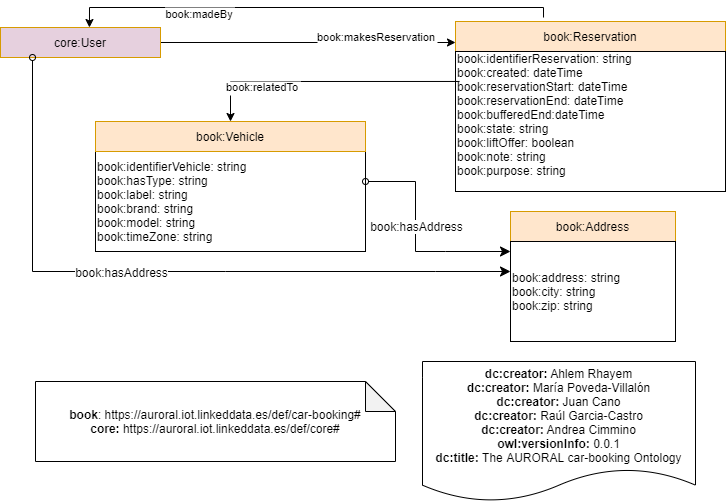

The diagram above was exported from draw.io. Its source (the exported page's mxGraphModel, read from the mxfile embedded in the PNG):
<mxGraphModel dx="2153" dy="1795" grid="1" gridSize="10" guides="1" tooltips="1" connect="1" arrows="1" fold="1" page="1" pageScale="1" pageWidth="827" pageHeight="1169" math="0" shadow="0">
  <root>
    <mxCell id="0" />
    <mxCell id="1" parent="0" />
    <mxCell id="gPk9N1OhDavFBoFfnbrE-4" value="&lt;div&gt;&lt;b&gt;dc:creator:&lt;/b&gt;&amp;nbsp;Ahlem Rhayem&lt;b&gt;&lt;br&gt;&lt;/b&gt;&lt;/div&gt;&lt;div&gt;&lt;b&gt;dc:creator:&lt;/b&gt;&amp;nbsp;María Poveda-Villalón&lt;/div&gt;&lt;div&gt;&lt;div&gt;&lt;b&gt;dc:creator:&lt;/b&gt;&amp;nbsp;Juan Cano&lt;/div&gt;&lt;/div&gt;&lt;div&gt;&lt;div&gt;&lt;b&gt;dc:creator:&lt;/b&gt;&amp;nbsp;Raúl Garcia-Castro&lt;/div&gt;&lt;/div&gt;&lt;div&gt;&lt;div&gt;&lt;b&gt;dc:creator:&lt;/b&gt;&amp;nbsp;Andrea Cimmino&lt;/div&gt;&lt;/div&gt;&lt;div&gt;&lt;b&gt;owl:versionInfo:&lt;/b&gt; 0.0.1&lt;/div&gt;&lt;div&gt;&lt;b&gt;dc:title:&lt;/b&gt; The AURORAL car-booking Ontology&lt;/div&gt;" style="shape=document;whiteSpace=wrap;html=1;boundedLbl=1;labelBackgroundColor=#ffffff;strokeColor=#000000;fontSize=12;fontColor=#000000;size=0.23333333333333334;" parent="1" vertex="1">
      <mxGeometry x="-313" y="200" width="273" height="140" as="geometry" />
    </mxCell>
    <mxCell id="gPk9N1OhDavFBoFfnbrE-7" value="&lt;div&gt;&lt;b&gt;book&lt;/b&gt;:&amp;nbsp;https://auroral.iot.linkeddata.es/def/car-booking#&lt;/div&gt;&lt;b&gt;core:&amp;nbsp;&lt;/b&gt;https://auroral.iot.linkeddata.es/def/core#" style="shape=note;whiteSpace=wrap;html=1;backgroundOutline=1;darkOpacity=0.05;" parent="1" vertex="1">
      <mxGeometry x="-700" y="220" width="360" height="80" as="geometry" />
    </mxCell>
    <mxCell id="gPk9N1OhDavFBoFfnbrE-9" value="book:identifierVehicle: string&lt;br&gt;book:hasType: string&lt;br&gt;book:label: string&lt;br&gt;book:brand: string&lt;br&gt;book:model: string&lt;br&gt;book:timeZone: string" style="rounded=0;whiteSpace=wrap;html=1;snapToPoint=1;points=[[0.1,0],[0.2,0],[0.3,0],[0.4,0],[0.5,0],[0.6,0],[0.7,0],[0.8,0],[0.9,0],[0,0.1],[0,0.3],[0,0.5],[0,0.7],[0,0.9],[0.1,1],[0.2,1],[0.3,1],[0.4,1],[0.5,1],[0.6,1],[0.7,1],[0.8,1],[0.9,1],[1,0.1],[1,0.3],[1,0.5],[1,0.7],[1,0.9]];align=left;" parent="1" vertex="1">
      <mxGeometry x="-640" y="-10" width="270" height="100" as="geometry" />
    </mxCell>
    <mxCell id="gPk9N1OhDavFBoFfnbrE-10" value="book:Vehicle" style="rounded=0;whiteSpace=wrap;html=1;snapToPoint=1;points=[[0.1,0],[0.2,0],[0.3,0],[0.4,0],[0.5,0],[0.6,0],[0.7,0],[0.8,0],[0.9,0],[0,0.1],[0,0.3],[0,0.5],[0,0.7],[0,0.9],[0.1,1],[0.2,1],[0.3,1],[0.4,1],[0.5,1],[0.6,1],[0.7,1],[0.8,1],[0.9,1],[1,0.1],[1,0.3],[1,0.5],[1,0.7],[1,0.9]];fillColor=#ffe6cc;strokeColor=#d79b00;shadow=0;" parent="1" vertex="1">
      <mxGeometry x="-640" y="-40" width="270" height="30" as="geometry" />
    </mxCell>
    <mxCell id="snNHeXXywmE0DaOTKSkb-2" value="book:Reservation" style="rounded=0;whiteSpace=wrap;html=1;snapToPoint=1;points=[[0.1,0],[0.2,0],[0.3,0],[0.4,0],[0.5,0],[0.6,0],[0.7,0],[0.8,0],[0.9,0],[0,0.1],[0,0.3],[0,0.5],[0,0.7],[0,0.9],[0.1,1],[0.2,1],[0.3,1],[0.4,1],[0.5,1],[0.6,1],[0.7,1],[0.8,1],[0.9,1],[1,0.1],[1,0.3],[1,0.5],[1,0.7],[1,0.9]];fillColor=#ffe6cc;strokeColor=#d79b00;shadow=0;" parent="1" vertex="1">
      <mxGeometry x="-280" y="-140" width="270" height="30" as="geometry" />
    </mxCell>
    <mxCell id="snNHeXXywmE0DaOTKSkb-5" value="book:makesReservation" style="edgeStyle=orthogonalEdgeStyle;rounded=0;orthogonalLoop=1;jettySize=auto;endArrow=classic;endFill=1;entryX=0;entryY=0.7;entryDx=0;entryDy=0;" parent="1" source="t8pC4BWFAhWbiUh7ZmZz-3" target="snNHeXXywmE0DaOTKSkb-2" edge="1">
      <mxGeometry x="0.4612" y="6" relative="1" as="geometry">
        <mxPoint x="-560" y="-41" as="targetPoint" />
        <mxPoint x="-469" y="100" as="sourcePoint" />
        <mxPoint as="offset" />
        <Array as="points" />
      </mxGeometry>
    </mxCell>
    <mxCell id="t8pC4BWFAhWbiUh7ZmZz-1" value="book:identifierReservation: string&lt;br&gt;book:created: dateTime&lt;br&gt;book:reservationStart: dateTime&lt;br&gt;book:reservationEnd: dateTime&lt;br&gt;book:bufferedEnd:dateTime&lt;br&gt;book:state: string&lt;br&gt;book:liftOffer: boolean&lt;br&gt;book:note: string&lt;br&gt;book:purpose: string&lt;br&gt;&amp;nbsp;" style="rounded=0;whiteSpace=wrap;html=1;snapToPoint=1;points=[[0.1,0],[0.2,0],[0.3,0],[0.4,0],[0.5,0],[0.6,0],[0.7,0],[0.8,0],[0.9,0],[0,0.1],[0,0.3],[0,0.5],[0,0.7],[0,0.9],[0.1,1],[0.2,1],[0.3,1],[0.4,1],[0.5,1],[0.6,1],[0.7,1],[0.8,1],[0.9,1],[1,0.1],[1,0.3],[1,0.5],[1,0.7],[1,0.9]];align=left;" parent="1" vertex="1">
      <mxGeometry x="-280" y="-110" width="270" height="140" as="geometry" />
    </mxCell>
    <mxCell id="t8pC4BWFAhWbiUh7ZmZz-3" value="core:User" style="rounded=0;whiteSpace=wrap;html=1;snapToPoint=1;points=[[0.1,0],[0.2,0],[0.3,0],[0.4,0],[0.5,0],[0.6,0],[0.7,0],[0.8,0],[0.9,0],[0,0.1],[0,0.3],[0,0.5],[0,0.7],[0,0.9],[0.1,1],[0.2,1],[0.3,1],[0.4,1],[0.5,1],[0.6,1],[0.7,1],[0.8,1],[0.9,1],[1,0.1],[1,0.3],[1,0.5],[1,0.7],[1,0.9]];fillColor=#E6D0DE;strokeColor=#d79b00;shadow=0;" parent="1" vertex="1">
      <mxGeometry x="-735" y="-134" width="160" height="30" as="geometry" />
    </mxCell>
    <mxCell id="t8pC4BWFAhWbiUh7ZmZz-5" value="book:relatedTo" style="edgeStyle=orthogonalEdgeStyle;rounded=0;orthogonalLoop=1;jettySize=auto;endArrow=classic;endFill=1;exitX=0.015;exitY=0.214;exitDx=0;exitDy=0;exitPerimeter=0;" parent="1" source="t8pC4BWFAhWbiUh7ZmZz-1" target="gPk9N1OhDavFBoFfnbrE-10" edge="1">
      <mxGeometry x="0.4612" y="6" relative="1" as="geometry">
        <mxPoint x="-330" y="-30" as="targetPoint" />
        <mxPoint x="-630" y="-26" as="sourcePoint" />
        <mxPoint as="offset" />
        <Array as="points">
          <mxPoint x="-505" y="-80" />
        </Array>
      </mxGeometry>
    </mxCell>
    <mxCell id="t8pC4BWFAhWbiUh7ZmZz-6" value="book:Address" style="rounded=0;whiteSpace=wrap;html=1;snapToPoint=1;points=[[0.1,0],[0.2,0],[0.3,0],[0.4,0],[0.5,0],[0.6,0],[0.7,0],[0.8,0],[0.9,0],[0,0.1],[0,0.3],[0,0.5],[0,0.7],[0,0.9],[0.1,1],[0.2,1],[0.3,1],[0.4,1],[0.5,1],[0.6,1],[0.7,1],[0.8,1],[0.9,1],[1,0.1],[1,0.3],[1,0.5],[1,0.7],[1,0.9]];fillColor=#ffe6cc;strokeColor=#d79b00;shadow=0;" parent="1" vertex="1">
      <mxGeometry x="-225" y="50" width="165" height="30" as="geometry" />
    </mxCell>
    <mxCell id="t8pC4BWFAhWbiUh7ZmZz-8" value="book:address: string&lt;br&gt;book:city: string&lt;br&gt;book:zip: string" style="rounded=0;whiteSpace=wrap;html=1;snapToPoint=1;points=[[0.1,0],[0.2,0],[0.3,0],[0.4,0],[0.5,0],[0.6,0],[0.7,0],[0.8,0],[0.9,0],[0,0.1],[0,0.3],[0,0.5],[0,0.7],[0,0.9],[0.1,1],[0.2,1],[0.3,1],[0.4,1],[0.5,1],[0.6,1],[0.7,1],[0.8,1],[0.9,1],[1,0.1],[1,0.3],[1,0.5],[1,0.7],[1,0.9]];align=left;" parent="1" vertex="1">
      <mxGeometry x="-225" y="80" width="165" height="100" as="geometry" />
    </mxCell>
    <mxCell id="t8pC4BWFAhWbiUh7ZmZz-9" value="" style="endArrow=classic;html=1;endSize=8;startArrow=oval;startFill=0;arcSize=0;rounded=0;exitX=0.2;exitY=1;exitDx=0;exitDy=0;entryX=0;entryY=0.3;entryDx=0;entryDy=0;" parent="1" source="t8pC4BWFAhWbiUh7ZmZz-3" target="t8pC4BWFAhWbiUh7ZmZz-8" edge="1">
      <mxGeometry width="50" height="50" relative="1" as="geometry">
        <mxPoint x="-300" y="181" as="sourcePoint" />
        <mxPoint x="-205" y="230" as="targetPoint" />
        <Array as="points">
          <mxPoint x="-703" y="110" />
          <mxPoint x="-610" y="110" />
          <mxPoint x="-510" y="110" />
          <mxPoint x="-300" y="110" />
        </Array>
      </mxGeometry>
    </mxCell>
    <mxCell id="t8pC4BWFAhWbiUh7ZmZz-10" value="&lt;div&gt;book:hasAddress&lt;/div&gt;" style="text;html=1;align=center;verticalAlign=middle;resizable=0;points=[];labelBackgroundColor=#ffffff;" parent="t8pC4BWFAhWbiUh7ZmZz-9" vertex="1" connectable="0">
      <mxGeometry x="-0.1269" relative="1" as="geometry">
        <mxPoint as="offset" />
      </mxGeometry>
    </mxCell>
    <mxCell id="t8pC4BWFAhWbiUh7ZmZz-11" value="" style="endArrow=classic;html=1;endSize=8;startArrow=oval;startFill=0;arcSize=0;rounded=0;exitX=1;exitY=0.3;exitDx=0;exitDy=0;entryX=0;entryY=0.1;entryDx=0;entryDy=0;" parent="1" source="gPk9N1OhDavFBoFfnbrE-9" target="t8pC4BWFAhWbiUh7ZmZz-8" edge="1">
      <mxGeometry width="50" height="50" relative="1" as="geometry">
        <mxPoint x="-693" y="-94" as="sourcePoint" />
        <mxPoint x="-215" y="120" as="targetPoint" />
        <Array as="points">
          <mxPoint x="-320" y="20" />
          <mxPoint x="-320" y="90" />
          <mxPoint x="-290" y="90" />
        </Array>
      </mxGeometry>
    </mxCell>
    <mxCell id="t8pC4BWFAhWbiUh7ZmZz-12" value="&lt;div&gt;book:hasAddress&lt;/div&gt;" style="text;html=1;align=center;verticalAlign=middle;resizable=0;points=[];labelBackgroundColor=#ffffff;" parent="t8pC4BWFAhWbiUh7ZmZz-11" vertex="1" connectable="0">
      <mxGeometry x="-0.1269" relative="1" as="geometry">
        <mxPoint as="offset" />
      </mxGeometry>
    </mxCell>
    <mxCell id="W-wsGWUmQJHGU0IZSvXe-1" value="book:madeBy" style="edgeStyle=orthogonalEdgeStyle;rounded=0;orthogonalLoop=1;jettySize=auto;endArrow=classic;endFill=1;entryX=0.556;entryY=0;entryDx=0;entryDy=0;exitX=0.326;exitY=-0.133;exitDx=0;exitDy=0;exitPerimeter=0;entryPerimeter=0;" parent="1" source="snNHeXXywmE0DaOTKSkb-2" target="t8pC4BWFAhWbiUh7ZmZz-3" edge="1">
      <mxGeometry x="0.4612" y="6" relative="1" as="geometry">
        <mxPoint x="-270" y="-109" as="targetPoint" />
        <mxPoint x="-565" y="-109" as="sourcePoint" />
        <mxPoint as="offset" />
        <Array as="points">
          <mxPoint x="-192" y="-154" />
          <mxPoint x="-646" y="-154" />
        </Array>
      </mxGeometry>
    </mxCell>
  </root>
</mxGraphModel>